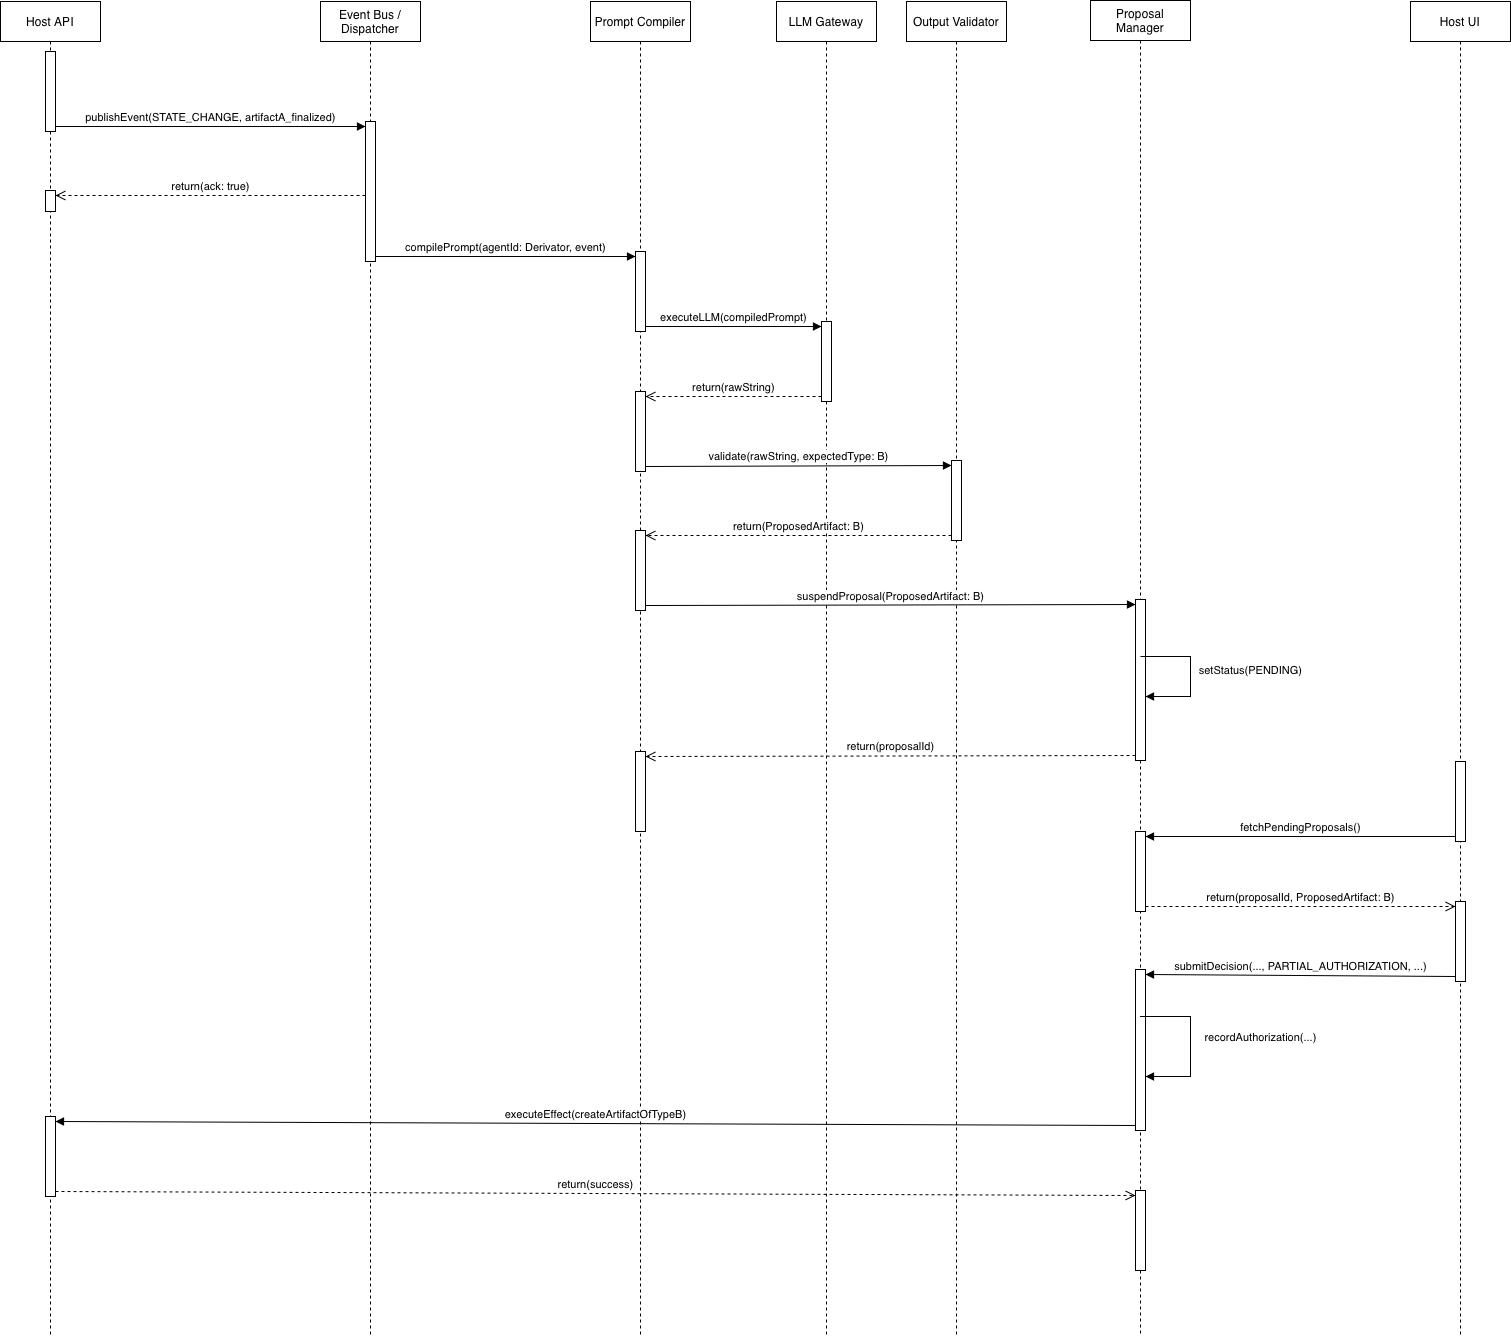

The diagram above was exported from draw.io. Its source (the exported page's mxGraphModel, read from the mxfile embedded in the PNG):
<mxGraphModel dx="890" dy="528" grid="1" gridSize="10" guides="1" tooltips="1" connect="1" arrows="1" fold="1" page="1" pageScale="1" pageWidth="827" pageHeight="1169" math="0" shadow="0">
  <root>
    <mxCell id="0" />
    <mxCell id="1" parent="0" />
    <mxCell id="cc2fhoBWSYwDQQlSVUyB-1" parent="1" style="shape=umlLifeline;perimeter=lifelinePerimeter;whiteSpace=wrap;html=1;container=1;dropTarget=0;collapsible=0;recursiveResize=0;outlineConnect=0;portConstraint=eastwest;newEdgeStyle={&quot;curved&quot;:0,&quot;rounded&quot;:0};" value="Host API" vertex="1">
      <mxGeometry height="1335" width="100" x="350" y="25" as="geometry" />
    </mxCell>
    <mxCell id="cc2fhoBWSYwDQQlSVUyB-8" parent="cc2fhoBWSYwDQQlSVUyB-1" style="html=1;points=[[0,0,0,0,5],[0,1,0,0,-5],[1,0,0,0,5],[1,1,0,0,-5]];perimeter=orthogonalPerimeter;outlineConnect=0;targetShapes=umlLifeline;portConstraint=eastwest;newEdgeStyle={&quot;curved&quot;:0,&quot;rounded&quot;:0};" value="" vertex="1">
      <mxGeometry height="80" width="10" x="45" y="50" as="geometry" />
    </mxCell>
    <mxCell id="cc2fhoBWSYwDQQlSVUyB-42" parent="cc2fhoBWSYwDQQlSVUyB-1" style="html=1;points=[[0,0,0,0,5],[0,1,0,0,-5],[1,0,0,0,5],[1,1,0,0,-5]];perimeter=orthogonalPerimeter;outlineConnect=0;targetShapes=umlLifeline;portConstraint=eastwest;newEdgeStyle={&quot;curved&quot;:0,&quot;rounded&quot;:0};" value="" vertex="1">
      <mxGeometry height="21" width="10" x="45" y="189" as="geometry" />
    </mxCell>
    <mxCell id="cc2fhoBWSYwDQQlSVUyB-67" parent="cc2fhoBWSYwDQQlSVUyB-1" style="html=1;points=[[0,0,0,0,5],[0,1,0,0,-5],[1,0,0,0,5],[1,1,0,0,-5]];perimeter=orthogonalPerimeter;outlineConnect=0;targetShapes=umlLifeline;portConstraint=eastwest;newEdgeStyle={&quot;curved&quot;:0,&quot;rounded&quot;:0};" value="" vertex="1">
      <mxGeometry height="80" width="10" x="45" y="1115" as="geometry" />
    </mxCell>
    <mxCell id="cc2fhoBWSYwDQQlSVUyB-2" parent="1" style="shape=umlLifeline;perimeter=lifelinePerimeter;whiteSpace=wrap;html=1;container=1;dropTarget=0;collapsible=0;recursiveResize=0;outlineConnect=0;portConstraint=eastwest;newEdgeStyle={&quot;curved&quot;:0,&quot;rounded&quot;:0};" value="Event Bus / Dispatcher" vertex="1">
      <mxGeometry height="1335" width="100" x="670" y="25" as="geometry" />
    </mxCell>
    <mxCell id="cc2fhoBWSYwDQQlSVUyB-10" parent="cc2fhoBWSYwDQQlSVUyB-2" style="html=1;points=[[0,0,0,0,5],[0,1,0,0,-5],[1,0,0,0,5],[1,1,0,0,-5]];perimeter=orthogonalPerimeter;outlineConnect=0;targetShapes=umlLifeline;portConstraint=eastwest;newEdgeStyle={&quot;curved&quot;:0,&quot;rounded&quot;:0};" value="" vertex="1">
      <mxGeometry height="140" width="10" x="45" y="120" as="geometry" />
    </mxCell>
    <mxCell id="cc2fhoBWSYwDQQlSVUyB-3" parent="1" style="shape=umlLifeline;perimeter=lifelinePerimeter;whiteSpace=wrap;html=1;container=1;dropTarget=0;collapsible=0;recursiveResize=0;outlineConnect=0;portConstraint=eastwest;newEdgeStyle={&quot;curved&quot;:0,&quot;rounded&quot;:0};" value="Prompt Compiler" vertex="1">
      <mxGeometry height="1335" width="100" x="940" y="25" as="geometry" />
    </mxCell>
    <mxCell id="cc2fhoBWSYwDQQlSVUyB-11" parent="cc2fhoBWSYwDQQlSVUyB-3" style="html=1;points=[[0,0,0,0,5],[0,1,0,0,-5],[1,0,0,0,5],[1,1,0,0,-5]];perimeter=orthogonalPerimeter;outlineConnect=0;targetShapes=umlLifeline;portConstraint=eastwest;newEdgeStyle={&quot;curved&quot;:0,&quot;rounded&quot;:0};" value="" vertex="1">
      <mxGeometry height="80" width="10" x="45" y="250" as="geometry" />
    </mxCell>
    <mxCell id="cc2fhoBWSYwDQQlSVUyB-48" parent="cc2fhoBWSYwDQQlSVUyB-3" style="html=1;points=[[0,0,0,0,5],[0,1,0,0,-5],[1,0,0,0,5],[1,1,0,0,-5]];perimeter=orthogonalPerimeter;outlineConnect=0;targetShapes=umlLifeline;portConstraint=eastwest;newEdgeStyle={&quot;curved&quot;:0,&quot;rounded&quot;:0};" value="" vertex="1">
      <mxGeometry height="80" width="10" x="45" y="390" as="geometry" />
    </mxCell>
    <mxCell id="cc2fhoBWSYwDQQlSVUyB-52" parent="cc2fhoBWSYwDQQlSVUyB-3" style="html=1;points=[[0,0,0,0,5],[0,1,0,0,-5],[1,0,0,0,5],[1,1,0,0,-5]];perimeter=orthogonalPerimeter;outlineConnect=0;targetShapes=umlLifeline;portConstraint=eastwest;newEdgeStyle={&quot;curved&quot;:0,&quot;rounded&quot;:0};" value="" vertex="1">
      <mxGeometry height="80" width="10" x="45" y="529" as="geometry" />
    </mxCell>
    <mxCell id="cc2fhoBWSYwDQQlSVUyB-57" parent="cc2fhoBWSYwDQQlSVUyB-3" style="html=1;points=[[0,0,0,0,5],[0,1,0,0,-5],[1,0,0,0,5],[1,1,0,0,-5]];perimeter=orthogonalPerimeter;outlineConnect=0;targetShapes=umlLifeline;portConstraint=eastwest;newEdgeStyle={&quot;curved&quot;:0,&quot;rounded&quot;:0};" value="" vertex="1">
      <mxGeometry height="80" width="10" x="45" y="750" as="geometry" />
    </mxCell>
    <mxCell id="cc2fhoBWSYwDQQlSVUyB-5" parent="1" style="shape=umlLifeline;perimeter=lifelinePerimeter;whiteSpace=wrap;html=1;container=1;dropTarget=0;collapsible=0;recursiveResize=0;outlineConnect=0;portConstraint=eastwest;newEdgeStyle={&quot;curved&quot;:0,&quot;rounded&quot;:0};" value="LLM Gateway" vertex="1">
      <mxGeometry height="1335" width="100" x="1126" y="25" as="geometry" />
    </mxCell>
    <mxCell id="cc2fhoBWSYwDQQlSVUyB-46" parent="cc2fhoBWSYwDQQlSVUyB-5" style="html=1;points=[[0,0,0,0,5],[0,1,0,0,-5],[1,0,0,0,5],[1,1,0,0,-5]];perimeter=orthogonalPerimeter;outlineConnect=0;targetShapes=umlLifeline;portConstraint=eastwest;newEdgeStyle={&quot;curved&quot;:0,&quot;rounded&quot;:0};" value="" vertex="1">
      <mxGeometry height="80" width="10" x="45" y="320" as="geometry" />
    </mxCell>
    <mxCell id="cc2fhoBWSYwDQQlSVUyB-6" parent="1" style="shape=umlLifeline;perimeter=lifelinePerimeter;whiteSpace=wrap;html=1;container=1;dropTarget=0;collapsible=0;recursiveResize=0;outlineConnect=0;portConstraint=eastwest;newEdgeStyle={&quot;curved&quot;:0,&quot;rounded&quot;:0};" value="Output Validator" vertex="1">
      <mxGeometry height="1335" width="100" x="1256" y="25" as="geometry" />
    </mxCell>
    <mxCell id="cc2fhoBWSYwDQQlSVUyB-50" parent="cc2fhoBWSYwDQQlSVUyB-6" style="html=1;points=[[0,0,0,0,5],[0,1,0,0,-5],[1,0,0,0,5],[1,1,0,0,-5]];perimeter=orthogonalPerimeter;outlineConnect=0;targetShapes=umlLifeline;portConstraint=eastwest;newEdgeStyle={&quot;curved&quot;:0,&quot;rounded&quot;:0};" value="" vertex="1">
      <mxGeometry height="80" width="10" x="45" y="459" as="geometry" />
    </mxCell>
    <mxCell id="cc2fhoBWSYwDQQlSVUyB-7" parent="1" style="shape=umlLifeline;perimeter=lifelinePerimeter;whiteSpace=wrap;html=1;container=1;dropTarget=0;collapsible=0;recursiveResize=0;outlineConnect=0;portConstraint=eastwest;newEdgeStyle={&quot;curved&quot;:0,&quot;rounded&quot;:0};" value="Proposal Manager" vertex="1">
      <mxGeometry height="1336" width="100" x="1440" y="24" as="geometry" />
    </mxCell>
    <mxCell id="cc2fhoBWSYwDQQlSVUyB-54" parent="cc2fhoBWSYwDQQlSVUyB-7" style="html=1;points=[[0,0,0,0,5],[0,1,0,0,-5],[1,0,0,0,5],[1,1,0,0,-5]];perimeter=orthogonalPerimeter;outlineConnect=0;targetShapes=umlLifeline;portConstraint=eastwest;newEdgeStyle={&quot;curved&quot;:0,&quot;rounded&quot;:0};" value="" vertex="1">
      <mxGeometry height="161" width="10" x="45" y="599" as="geometry" />
    </mxCell>
    <mxCell id="cc2fhoBWSYwDQQlSVUyB-60" parent="cc2fhoBWSYwDQQlSVUyB-7" style="html=1;points=[[0,0,0,0,5],[0,1,0,0,-5],[1,0,0,0,5],[1,1,0,0,-5]];perimeter=orthogonalPerimeter;outlineConnect=0;targetShapes=umlLifeline;portConstraint=eastwest;newEdgeStyle={&quot;curved&quot;:0,&quot;rounded&quot;:0};" value="" vertex="1">
      <mxGeometry height="80" width="10" x="45" y="831" as="geometry" />
    </mxCell>
    <mxCell id="cc2fhoBWSYwDQQlSVUyB-64" parent="cc2fhoBWSYwDQQlSVUyB-7" style="html=1;points=[[0,0,0,0,5],[0,1,0,0,-5],[1,0,0,0,5],[1,1,0,0,-5]];perimeter=orthogonalPerimeter;outlineConnect=0;targetShapes=umlLifeline;portConstraint=eastwest;newEdgeStyle={&quot;curved&quot;:0,&quot;rounded&quot;:0};" value="" vertex="1">
      <mxGeometry height="161" width="10" x="45" y="969" as="geometry" />
    </mxCell>
    <mxCell id="cc2fhoBWSYwDQQlSVUyB-66" edge="1" parent="cc2fhoBWSYwDQQlSVUyB-7" source="cc2fhoBWSYwDQQlSVUyB-7" style="html=1;verticalAlign=bottom;endArrow=block;curved=0;rounded=0;" target="cc2fhoBWSYwDQQlSVUyB-64" value="recordAuthorization(...)">
      <mxGeometry relative="1" width="80" x="0.0327" y="70" as="geometry">
        <mxPoint as="offset" />
        <Array as="points">
          <mxPoint x="100" y="1016" />
          <mxPoint x="100" y="1076" />
        </Array>
        <mxPoint x="10" y="1076" as="sourcePoint" />
        <mxPoint x="50" y="1046" as="targetPoint" />
      </mxGeometry>
    </mxCell>
    <mxCell id="cc2fhoBWSYwDQQlSVUyB-70" parent="cc2fhoBWSYwDQQlSVUyB-7" style="html=1;points=[[0,0,0,0,5],[0,1,0,0,-5],[1,0,0,0,5],[1,1,0,0,-5]];perimeter=orthogonalPerimeter;outlineConnect=0;targetShapes=umlLifeline;portConstraint=eastwest;newEdgeStyle={&quot;curved&quot;:0,&quot;rounded&quot;:0};" value="" vertex="1">
      <mxGeometry height="80" width="10" x="45" y="1190" as="geometry" />
    </mxCell>
    <mxCell id="cc2fhoBWSYwDQQlSVUyB-9" edge="1" parent="1" source="cc2fhoBWSYwDQQlSVUyB-8" style="html=1;verticalAlign=bottom;endArrow=block;curved=0;rounded=0;exitX=1;exitY=1;exitDx=0;exitDy=-5;exitPerimeter=0;" target="cc2fhoBWSYwDQQlSVUyB-10" value="publishEvent(STATE_CHANGE, artifactA_finalized)">
      <mxGeometry relative="1" width="80" as="geometry">
        <mxPoint x="720" y="215" as="sourcePoint" />
        <mxPoint x="460" y="165" as="targetPoint" />
      </mxGeometry>
    </mxCell>
    <mxCell id="cc2fhoBWSYwDQQlSVUyB-12" edge="1" parent="1" source="cc2fhoBWSYwDQQlSVUyB-10" style="html=1;verticalAlign=bottom;endArrow=block;curved=0;rounded=0;exitX=1;exitY=1;exitDx=0;exitDy=-5;exitPerimeter=0;entryX=0;entryY=0;entryDx=0;entryDy=5;entryPerimeter=0;" target="cc2fhoBWSYwDQQlSVUyB-11" value="compilePrompt(agentId: Derivator, event)">
      <mxGeometry relative="1" width="80" as="geometry">
        <mxPoint x="830" y="375" as="sourcePoint" />
        <mxPoint x="980" y="255" as="targetPoint" />
      </mxGeometry>
    </mxCell>
    <mxCell id="cc2fhoBWSYwDQQlSVUyB-40" parent="1" style="shape=umlLifeline;perimeter=lifelinePerimeter;whiteSpace=wrap;html=1;container=1;dropTarget=0;collapsible=0;recursiveResize=0;outlineConnect=0;portConstraint=eastwest;newEdgeStyle={&quot;curved&quot;:0,&quot;rounded&quot;:0};" value="Host UI" vertex="1">
      <mxGeometry height="1335" width="100" x="1760" y="25" as="geometry" />
    </mxCell>
    <mxCell id="cc2fhoBWSYwDQQlSVUyB-59" parent="cc2fhoBWSYwDQQlSVUyB-40" style="html=1;points=[[0,0,0,0,5],[0,1,0,0,-5],[1,0,0,0,5],[1,1,0,0,-5]];perimeter=orthogonalPerimeter;outlineConnect=0;targetShapes=umlLifeline;portConstraint=eastwest;newEdgeStyle={&quot;curved&quot;:0,&quot;rounded&quot;:0};" value="" vertex="1">
      <mxGeometry height="80" width="10" x="45" y="760" as="geometry" />
    </mxCell>
    <mxCell id="cc2fhoBWSYwDQQlSVUyB-62" parent="cc2fhoBWSYwDQQlSVUyB-40" style="html=1;points=[[0,0,0,0,5],[0,1,0,0,-5],[1,0,0,0,5],[1,1,0,0,-5]];perimeter=orthogonalPerimeter;outlineConnect=0;targetShapes=umlLifeline;portConstraint=eastwest;newEdgeStyle={&quot;curved&quot;:0,&quot;rounded&quot;:0};" value="" vertex="1">
      <mxGeometry height="80" width="10" x="45" y="900" as="geometry" />
    </mxCell>
    <mxCell id="cc2fhoBWSYwDQQlSVUyB-45" edge="1" parent="1" source="cc2fhoBWSYwDQQlSVUyB-10" style="html=1;verticalAlign=bottom;endArrow=open;dashed=1;endSize=8;curved=0;rounded=0;entryX=1;entryY=0;entryDx=0;entryDy=5;entryPerimeter=0;" target="cc2fhoBWSYwDQQlSVUyB-42" value="return(ack: true)">
      <mxGeometry relative="1" as="geometry">
        <mxPoint x="810" y="310" as="sourcePoint" />
        <mxPoint x="730" y="310" as="targetPoint" />
      </mxGeometry>
    </mxCell>
    <mxCell id="cc2fhoBWSYwDQQlSVUyB-47" edge="1" parent="1" source="cc2fhoBWSYwDQQlSVUyB-11" style="html=1;verticalAlign=bottom;endArrow=block;curved=0;rounded=0;exitX=1;exitY=1;exitDx=0;exitDy=-5;exitPerimeter=0;entryX=0;entryY=0;entryDx=0;entryDy=5;entryPerimeter=0;" target="cc2fhoBWSYwDQQlSVUyB-46" value="executeLLM(compiledPrompt)">
      <mxGeometry relative="1" width="80" as="geometry">
        <mxPoint x="980" y="380" as="sourcePoint" />
        <mxPoint x="1060" y="380" as="targetPoint" />
      </mxGeometry>
    </mxCell>
    <mxCell id="cc2fhoBWSYwDQQlSVUyB-49" edge="1" parent="1" source="cc2fhoBWSYwDQQlSVUyB-46" style="html=1;verticalAlign=bottom;endArrow=open;dashed=1;endSize=8;curved=0;rounded=0;exitX=0;exitY=1;exitDx=0;exitDy=-5;exitPerimeter=0;entryX=1;entryY=0;entryDx=0;entryDy=5;entryPerimeter=0;" target="cc2fhoBWSYwDQQlSVUyB-48" value="return(rawString)">
      <mxGeometry relative="1" as="geometry">
        <mxPoint x="1100" y="380" as="sourcePoint" />
        <mxPoint x="1020" y="380" as="targetPoint" />
      </mxGeometry>
    </mxCell>
    <mxCell id="cc2fhoBWSYwDQQlSVUyB-51" edge="1" parent="1" source="cc2fhoBWSYwDQQlSVUyB-48" style="html=1;verticalAlign=bottom;endArrow=block;curved=0;rounded=0;exitX=1;exitY=1;exitDx=0;exitDy=-5;exitPerimeter=0;entryX=0;entryY=0;entryDx=0;entryDy=5;entryPerimeter=0;" target="cc2fhoBWSYwDQQlSVUyB-50" value="validate(rawString, expectedType: B)">
      <mxGeometry relative="1" width="80" as="geometry">
        <mxPoint x="1180" y="410" as="sourcePoint" />
        <mxPoint x="1260" y="410" as="targetPoint" />
      </mxGeometry>
    </mxCell>
    <mxCell id="cc2fhoBWSYwDQQlSVUyB-53" edge="1" parent="1" source="cc2fhoBWSYwDQQlSVUyB-50" style="html=1;verticalAlign=bottom;endArrow=open;dashed=1;endSize=8;curved=0;rounded=0;exitX=0;exitY=1;exitDx=0;exitDy=-5;exitPerimeter=0;entryX=1;entryY=0;entryDx=0;entryDy=5;entryPerimeter=0;" target="cc2fhoBWSYwDQQlSVUyB-52" value="return(ProposedArtifact: B)">
      <mxGeometry relative="1" as="geometry">
        <mxPoint x="1160" y="550" as="sourcePoint" />
        <mxPoint x="1080" y="550" as="targetPoint" />
      </mxGeometry>
    </mxCell>
    <mxCell id="cc2fhoBWSYwDQQlSVUyB-55" edge="1" parent="1" source="cc2fhoBWSYwDQQlSVUyB-52" style="html=1;verticalAlign=bottom;endArrow=block;curved=0;rounded=0;exitX=1;exitY=1;exitDx=0;exitDy=-5;exitPerimeter=0;entryX=0;entryY=0;entryDx=0;entryDy=5;entryPerimeter=0;" target="cc2fhoBWSYwDQQlSVUyB-54" value="suspendProposal(ProposedArtifact: B)">
      <mxGeometry relative="1" width="80" as="geometry">
        <mxPoint x="1060" y="650" as="sourcePoint" />
        <mxPoint x="1260" y="480" as="targetPoint" />
      </mxGeometry>
    </mxCell>
    <mxCell id="cc2fhoBWSYwDQQlSVUyB-56" edge="1" parent="1" style="html=1;verticalAlign=bottom;endArrow=block;curved=0;rounded=0;" target="cc2fhoBWSYwDQQlSVUyB-54" value="setStatus(PENDING)">
      <mxGeometry relative="1" width="80" x="0.0889" y="60" as="geometry">
        <mxPoint as="offset" />
        <Array as="points">
          <mxPoint x="1540" y="680" />
          <mxPoint x="1540" y="720" />
        </Array>
        <mxPoint x="1490" y="680" as="sourcePoint" />
        <mxPoint x="1560" y="740" as="targetPoint" />
      </mxGeometry>
    </mxCell>
    <mxCell id="cc2fhoBWSYwDQQlSVUyB-58" edge="1" parent="1" source="cc2fhoBWSYwDQQlSVUyB-54" style="html=1;verticalAlign=bottom;endArrow=open;dashed=1;endSize=8;curved=0;rounded=0;exitX=0;exitY=1;exitDx=0;exitDy=-5;exitPerimeter=0;entryX=1;entryY=0;entryDx=0;entryDy=5;entryPerimeter=0;" target="cc2fhoBWSYwDQQlSVUyB-57" value="return(proposalId)">
      <mxGeometry relative="1" as="geometry">
        <mxPoint x="1220" y="770" as="sourcePoint" />
        <mxPoint x="1060" y="800" as="targetPoint" />
      </mxGeometry>
    </mxCell>
    <mxCell id="cc2fhoBWSYwDQQlSVUyB-61" edge="1" parent="1" source="cc2fhoBWSYwDQQlSVUyB-59" style="html=1;verticalAlign=bottom;endArrow=block;curved=0;rounded=0;exitX=0;exitY=1;exitDx=0;exitDy=-5;exitPerimeter=0;entryX=1;entryY=0;entryDx=0;entryDy=5;entryPerimeter=0;" target="cc2fhoBWSYwDQQlSVUyB-60" value="fetchPendingProposals()">
      <mxGeometry relative="1" width="80" as="geometry">
        <mxPoint x="1390" y="900" as="sourcePoint" />
        <mxPoint x="1470" y="900" as="targetPoint" />
      </mxGeometry>
    </mxCell>
    <mxCell id="cc2fhoBWSYwDQQlSVUyB-63" edge="1" parent="1" source="cc2fhoBWSYwDQQlSVUyB-60" style="html=1;verticalAlign=bottom;endArrow=open;dashed=1;endSize=8;curved=0;rounded=0;exitX=1;exitY=1;exitDx=0;exitDy=-5;exitPerimeter=0;entryX=0;entryY=0;entryDx=0;entryDy=5;entryPerimeter=0;" target="cc2fhoBWSYwDQQlSVUyB-62" value="return(proposalId, ProposedArtifact: B)">
      <mxGeometry relative="1" as="geometry">
        <mxPoint x="1600" y="990" as="sourcePoint" />
        <mxPoint x="1520" y="990" as="targetPoint" />
      </mxGeometry>
    </mxCell>
    <mxCell id="cc2fhoBWSYwDQQlSVUyB-65" edge="1" parent="1" source="cc2fhoBWSYwDQQlSVUyB-62" style="html=1;verticalAlign=bottom;endArrow=block;curved=0;rounded=0;exitX=0;exitY=1;exitDx=0;exitDy=-5;exitPerimeter=0;entryX=1;entryY=0;entryDx=0;entryDy=5;entryPerimeter=0;" target="cc2fhoBWSYwDQQlSVUyB-64" value="submitDecision(..., PARTIAL_AUTHORIZATION, ...)">
      <mxGeometry relative="1" width="80" as="geometry">
        <mxPoint x="1560" y="1020" as="sourcePoint" />
        <mxPoint x="1640" y="1020" as="targetPoint" />
      </mxGeometry>
    </mxCell>
    <mxCell id="cc2fhoBWSYwDQQlSVUyB-68" edge="1" parent="1" source="cc2fhoBWSYwDQQlSVUyB-64" style="html=1;verticalAlign=bottom;endArrow=block;curved=0;rounded=0;exitX=0;exitY=1;exitDx=0;exitDy=-5;exitPerimeter=0;entryX=1;entryY=0;entryDx=0;entryDy=5;entryPerimeter=0;" target="cc2fhoBWSYwDQQlSVUyB-67" value="executeEffect(createArtifactOfTypeB)">
      <mxGeometry relative="1" width="80" as="geometry">
        <mxPoint x="1390" y="1130" as="sourcePoint" />
        <mxPoint x="980" y="1230" as="targetPoint" />
      </mxGeometry>
    </mxCell>
    <mxCell id="cc2fhoBWSYwDQQlSVUyB-71" edge="1" parent="1" source="cc2fhoBWSYwDQQlSVUyB-67" style="html=1;verticalAlign=bottom;endArrow=open;dashed=1;endSize=8;curved=0;rounded=0;exitX=1;exitY=1;exitDx=0;exitDy=-5;exitPerimeter=0;entryX=0;entryY=0;entryDx=0;entryDy=5;entryPerimeter=0;" target="cc2fhoBWSYwDQQlSVUyB-70" value="return(success)">
      <mxGeometry relative="1" as="geometry">
        <mxPoint x="480" y="1240" as="sourcePoint" />
        <mxPoint x="850" y="1340" as="targetPoint" />
      </mxGeometry>
    </mxCell>
  </root>
</mxGraphModel>